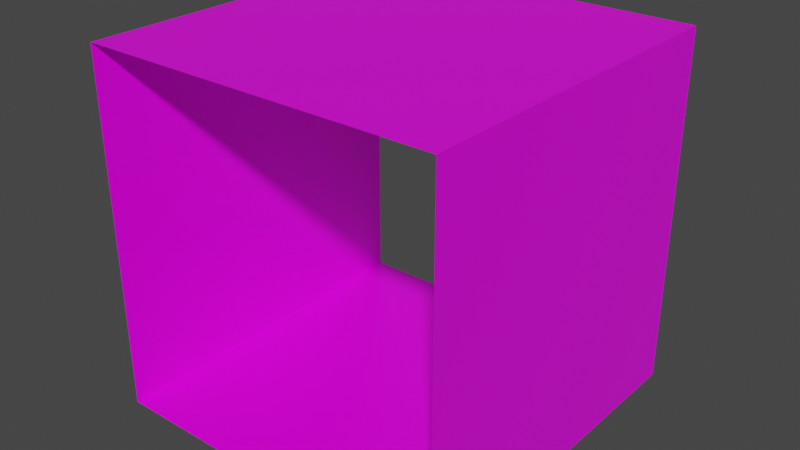# Source: 2_exits_I.blend  (saved by Blender 2.91.10; exported with 4.5.12 LTS)
import bpy
from mathutils import Matrix  # noqa: F401  (used for matrix-valued properties, if any)

bpy.ops.wm.read_factory_settings(use_empty=True)
scene = bpy.context.scene
scene.name = 'Scene'

# ---- collections
col_collection = bpy.data.collections.new('Collection'); scene.collection.children.link(col_collection)

# ---- images (referenced by path relative to the original .blend; pixels are not part of the script)
import os
ASSET_DIR = os.environ.get("B2B_ASSET_DIR", "")  # directory of the original .blend (textures are referenced by path, not embedded)
HERE = os.path.dirname(os.path.abspath(__file__))  # packed textures are extracted next to this script under _unpacked/

def load_image(name, relpath, width, height, colorspace="sRGB"):
    """Load a texture the original file referenced (path relative to the .blend, or extracted next to this script)."""
    p = next((c for c in (os.path.join(HERE, relpath), os.path.join(ASSET_DIR, relpath)) if relpath and os.path.exists(c)), "")
    if p:
        img = bpy.data.images.load(p, check_existing=True)
        img.name = name
    else:  # same state as the original file: an image datablock whose file is absent (Cycles renders it pink)
        img = bpy.data.images.new(name, width, height)
        img.source = "FILE"
        img.filepath = "//" + (relpath or name)
    img.colorspace_settings.name = colorspace
    return img
img_texture_09_png = load_image('texture_09.png', 'texture_09.png', 1024, 1024, 'sRGB')

# ---- materials (node trees are filled in below, after node groups)
mat_material = bpy.data.materials.new('Material')
mat_material.alpha_threshold = 0.0
mat_material.use_transparent_shadow = False
mat_material.line_color = (0.0, 0.0, 0.0, 1.0)

# ---- material node trees
mat_material.use_nodes = True; mat_material.node_tree.nodes.clear()
_N = mat_material.node_tree.nodes; _L = mat_material.node_tree.links
n0 = _N.new('ShaderNodeOutputMaterial'); n0.name = 'Material Output'; n0.location = (300, 300)
n1 = _N.new('ShaderNodeBsdfPrincipled'); n1.name = 'Principled BSDF'; n1.location = (10, 300)
n1.distribution = 'GGX'
n1.subsurface_method = 'BURLEY'
n1.inputs[2].default_value = 0.4
n1.inputs[3].default_value = 1.45
n1.inputs[27].default_value = (0.0, 0.0, 0.0, 1.0)
n1.inputs[28].default_value = 1.0
n2 = _N.new('ShaderNodeTexImage'); n2.name = 'Image Texture'; n2.location = (-280, 277)
n2.image = img_texture_09_png
_L.new(n1.outputs[0], n0.inputs[0])
_L.new(n2.outputs[0], n1.inputs[0])
n0.is_active_output = True

# ---- world
world_world = bpy.data.worlds.new('World'); scene.world = world_world
world_world.use_nodes = True; world_world.node_tree.nodes.clear()
_N = world_world.node_tree.nodes; _L = world_world.node_tree.links
n0 = _N.new('ShaderNodeOutputWorld'); n0.name = 'World Output'; n0.location = (300, 300)
n1 = _N.new('ShaderNodeBackground'); n1.name = 'Background'; n1.location = (10, 300)
n1.inputs[0].default_value = (0.05088, 0.05088, 0.05088, 1.0)
_L.new(n1.outputs[0], n0.inputs[0])
n0.is_active_output = True
world_world.color = (0.05088, 0.05088, 0.05088)
world_world.use_sun_shadow = False
world_world.sun_shadow_jitter_overblur = 0.0

# ---- meshes
me_cube = bpy.data.meshes.new('Cube')
me_cube.from_pydata([(-1.0, 1.0, 1.0), (-1.0, 1.0, -1.0), (1.0, 1.0, 1.0), (1.0, 1.0, -1.0), (-1.0, -1.0, 1.0), (-1.0, -1.0, -1.0), (1.0, -1.0, 1.0), (1.0, -1.0, -1.0)], [], [(0, 2, 6, 4), (3, 7, 6, 2), (5, 7, 3, 1), (5, 1, 0, 4)])
_uv = me_cube.uv_layers.new(name='UVMap')
_uv.uv.foreach_set('vector', [5.96e-08, 1.0, 1.0, 1.0, 1.0, 0.0, 0.0, 5.96e-08, 1.0, 5.96e-08, 0.0, 5.96e-08, 0.0, 1.0, 1.0, 1.0, 0.0, 5.96e-08, 1.0, 0.0, 1.0, 1.0, 5.96e-08, 1.0, 5.96e-08, 5.96e-08, 1.0, 5.96e-08, 1.0, 1.0, 5.96e-08, 1.0])
me_cube.materials.append(mat_material)
me_cube.use_remesh_preserve_volume = False
me_cube.use_remesh_preserve_attributes = False
me_cube.use_mirror_vertex_groups = False
me_cube.update()

# ---- objects
ob_2_exits_i = bpy.data.objects.new('2_exits_I', me_cube)

# ---- transforms, parenting, visibility, modifiers, constraints
ob_2_exits_i.location = (0.0, 0.0, 0.0)
ob_2_exits_i.lock_rotations_4d = False
ob_2_exits_i.empty_display_type = 'ARROWS'
ob_2_exits_i.lineart.crease_threshold = 0.0

# ---- collection membership
col_collection.objects.link(ob_2_exits_i)

# ---- scene / render settings (as saved in the file)
scene.frame_start = 1; scene.frame_end = 250; scene.frame_set(1)
scene.render.engine = 'BLENDER_EEVEE_NEXT'
scene.cycles.use_denoising = False
scene.cycles.samples = 128
scene.cycles.sampling_pattern = 'TABULATED_SOBOL'
scene.cycles.use_adaptive_sampling = False
scene.cycles.use_light_tree = False
scene.view_settings.view_transform = 'Filmic'
bpy.context.view_layer.update()

# ---- added for rendering (the .blend has no active camera and no usable light): camera, sun
cam_auto = bpy.data.cameras.new('AutoCamera')
cam_auto.lens = 50.0
cam_auto.sensor_width = 36.0
cam_auto.clip_end = 1000.0
ob_auto_camera = bpy.data.objects.new('AutoCamera', cam_auto)
scene.collection.objects.link(ob_auto_camera)
ob_auto_camera.location = (3.20507, -3.84609, 2.56406)
ob_auto_camera.rotation_euler = (1.09748, -7.21219e-08, 0.694738)
scene.camera = ob_auto_camera
light_auto_sun = bpy.data.lights.new('AutoSun', 'SUN')
light_auto_sun.energy = 3.0
light_auto_sun.angle = 0.0523599
ob_auto_sun = bpy.data.objects.new('AutoSun', light_auto_sun)
scene.collection.objects.link(ob_auto_sun)
ob_auto_sun.rotation_euler = (0.872665, 0.174533, 0.523599)
bpy.context.view_layer.update()
